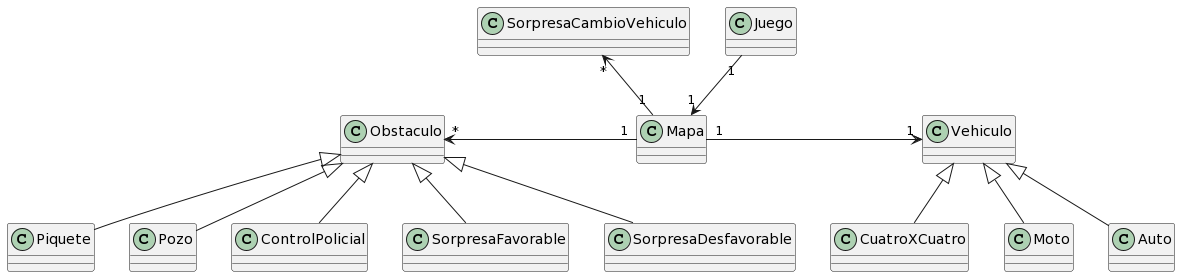

The diagram above was rendered by PlantUML. Its source (embedded in the PNG):
@startuml
Obstaculo <|--  Piquete
Obstaculo <|--  Pozo
Obstaculo <|--  ControlPolicial
Obstaculo <|--  SorpresaFavorable
Obstaculo <|--  SorpresaDesfavorable

Juego "1" -down-> "1" Mapa
Mapa "1" -right-> "1" Vehiculo
Mapa "1" -left-> "*" Obstaculo
Mapa "1" -up-> "*" SorpresaCambioVehiculo

Vehiculo <|-- Moto
Vehiculo <|-- Auto
Vehiculo <|-- CuatroXCuatro
@enduml